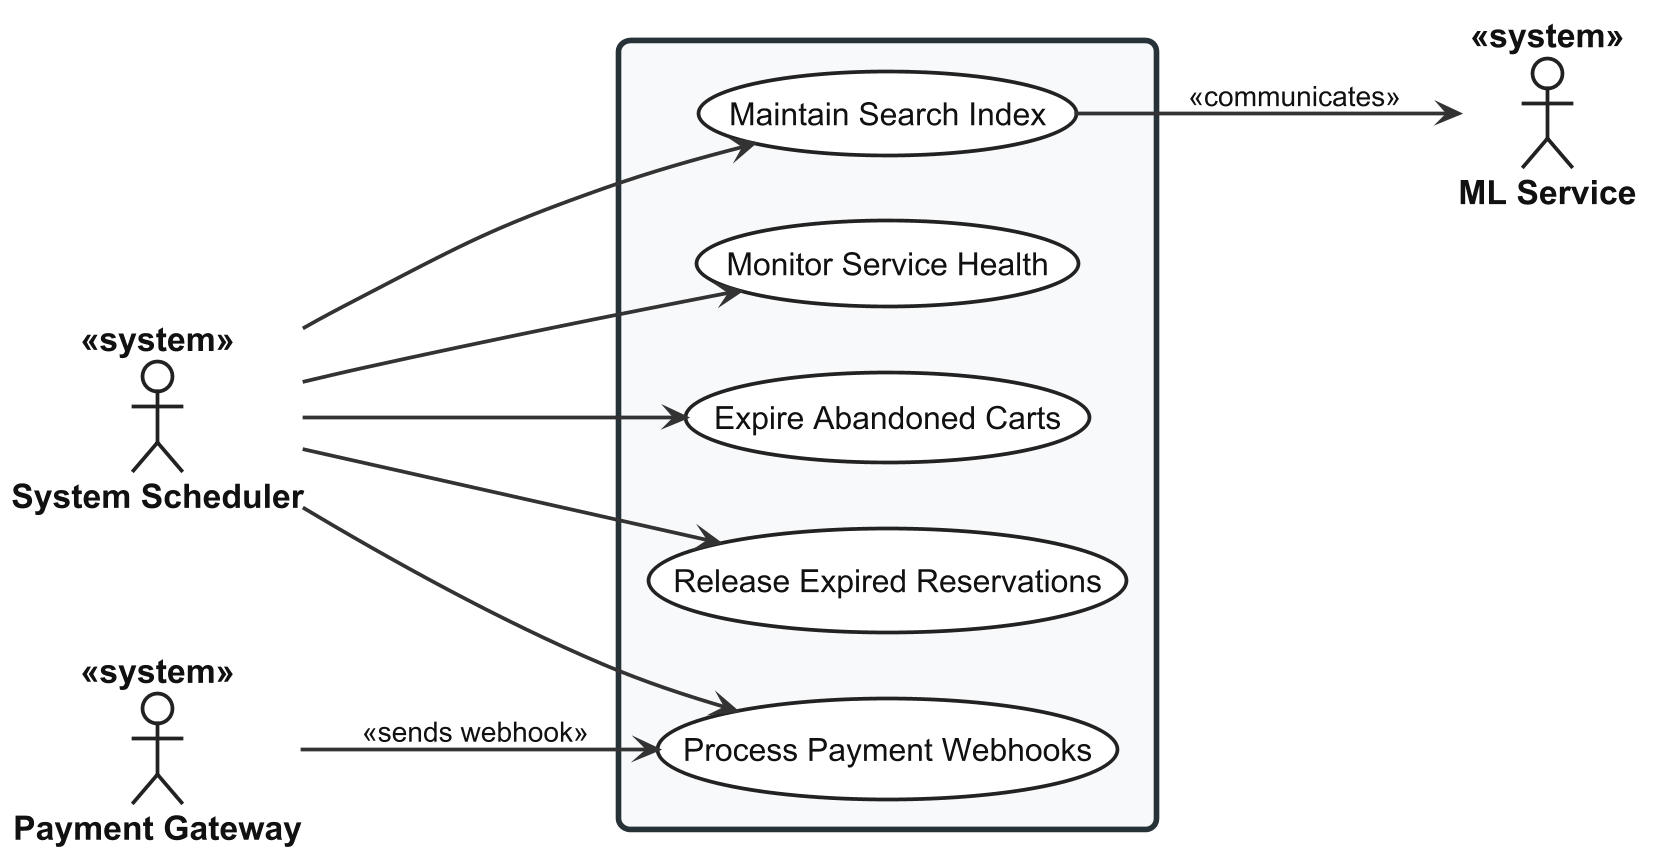

The diagram above was rendered by PlantUML. Its source (embedded in the PNG):
@startuml usecase-background-maintenance

left to right direction

skinparam shadowing false
skinparam dpi 180

<style>

root {
  FontName "Arial"
  FontSize 18
  FontColor #111111
}

actor {
  FontName "Arial"
  FontSize 18
  FontStyle bold
  FontColor #111111
  BackgroundColor #FFFFFF
  LineColor #222222
  LineThickness 2
}

usecase {
  FontName "Arial"
  FontSize 17
  FontColor #111111
  FontStyle plain
  BackgroundColor #FFFFFF
  LineColor #222222
  LineThickness 2
  Padding 18
}

rectangle {
  FontName "Arial"
  FontSize 22
  FontStyle bold
  FontColor #111111
  BackgroundColor #F7F9FA
  LineColor #263238
  LineThickness 3
  RoundCorner 12
  Padding 30
}

arrow {
  FontName "Arial"
  FontSize 15
  FontColor #111111
  LineColor #333333
  LineThickness 2
}

</style>


actor "System Scheduler" as Scheduler <<system>>
actor "ML Service" as ML <<system>>
actor "Payment Gateway" as Gateway <<system>>

rectangle {

  ' UC-SYS-MNT-HEALTH
  usecase "Monitor Service Health" as UC_HEALTH

  ' UC-SYS-MNT-CART
  usecase "Expire Abandoned Carts" as UC_CARTS

  ' UC-SYS-MNT-RES
  usecase "Release Expired Reservations" as UC_RES

  ' UC-SYS-MNT-WEB
  usecase "Process Payment Webhooks" as UC_WEB

  ' UC-SYS-MNT-INDEX
  usecase "Maintain Search Index" as UC_INDEX

}

Scheduler --> UC_HEALTH
Scheduler --> UC_CARTS
Scheduler --> UC_RES
Scheduler --> UC_WEB
Scheduler --> UC_INDEX

UC_INDEX --> ML : <<communicates>>
Gateway --> UC_WEB : <<sends webhook>>

@enduml